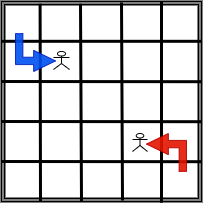

The diagram above was exported from draw.io. Its source (the exported page's mxGraphModel, read from the mxfile embedded in the PNG):
<mxGraphModel dx="419" dy="235" grid="1" gridSize="10" guides="1" tooltips="1" connect="1" arrows="1" fold="1" page="1" pageScale="1" pageWidth="850" pageHeight="1100" math="0" shadow="0">
  <root>
    <mxCell id="0" />
    <mxCell id="1" parent="0" />
    <mxCell id="V0jM1GNnC2SOxIMjzdZg-60" value="" style="shape=ext;double=1;whiteSpace=wrap;html=1;aspect=fixed;strokeWidth=2;perimeterSpacing=0;strokeColor=default;rounded=0;shadow=0;glass=0;" parent="1" vertex="1">
      <mxGeometry x="80" y="120" width="200" height="200" as="geometry" />
    </mxCell>
    <mxCell id="nl02HIdmpVSFscuwEfDp-1" value="" style="endArrow=none;html=1;rounded=0;entryX=0.193;entryY=0.011;entryDx=0;entryDy=0;entryPerimeter=0;strokeWidth=3;" edge="1" parent="1" target="V0jM1GNnC2SOxIMjzdZg-60">
      <mxGeometry width="50" height="50" relative="1" as="geometry">
        <mxPoint x="119" y="320" as="sourcePoint" />
        <mxPoint x="270" y="180" as="targetPoint" />
      </mxGeometry>
    </mxCell>
    <mxCell id="nl02HIdmpVSFscuwEfDp-3" value="" style="endArrow=none;html=1;rounded=0;entryX=0.395;entryY=0.011;entryDx=0;entryDy=0;entryPerimeter=0;strokeWidth=3;" edge="1" parent="1" target="V0jM1GNnC2SOxIMjzdZg-60">
      <mxGeometry width="50" height="50" relative="1" as="geometry">
        <mxPoint x="160" y="320" as="sourcePoint" />
        <mxPoint x="270" y="180" as="targetPoint" />
      </mxGeometry>
    </mxCell>
    <mxCell id="nl02HIdmpVSFscuwEfDp-4" value="" style="endArrow=none;html=1;rounded=0;entryX=0.395;entryY=0.011;entryDx=0;entryDy=0;entryPerimeter=0;strokeWidth=3;" edge="1" parent="1">
      <mxGeometry width="50" height="50" relative="1" as="geometry">
        <mxPoint x="201" y="319" as="sourcePoint" />
        <mxPoint x="200" y="121" as="targetPoint" />
      </mxGeometry>
    </mxCell>
    <mxCell id="nl02HIdmpVSFscuwEfDp-5" value="" style="endArrow=none;html=1;rounded=0;entryX=0.395;entryY=0.011;entryDx=0;entryDy=0;entryPerimeter=0;strokeWidth=3;exitX=0.8;exitY=1.006;exitDx=0;exitDy=0;exitPerimeter=0;" edge="1" parent="1" source="V0jM1GNnC2SOxIMjzdZg-60">
      <mxGeometry width="50" height="50" relative="1" as="geometry">
        <mxPoint x="241" y="318" as="sourcePoint" />
        <mxPoint x="240" y="120" as="targetPoint" />
      </mxGeometry>
    </mxCell>
    <mxCell id="nl02HIdmpVSFscuwEfDp-6" value="" style="endArrow=none;html=1;rounded=0;entryX=0.007;entryY=0.199;entryDx=0;entryDy=0;entryPerimeter=0;strokeWidth=3;exitX=0.998;exitY=0.199;exitDx=0;exitDy=0;exitPerimeter=0;" edge="1" parent="1" source="V0jM1GNnC2SOxIMjzdZg-60">
      <mxGeometry width="50" height="50" relative="1" as="geometry">
        <mxPoint x="270" y="160" as="sourcePoint" />
        <mxPoint x="80.00000000000003" y="159.8" as="targetPoint" />
      </mxGeometry>
    </mxCell>
    <mxCell id="nl02HIdmpVSFscuwEfDp-7" value="" style="endArrow=none;html=1;rounded=0;entryX=0.007;entryY=0.199;entryDx=0;entryDy=0;entryPerimeter=0;strokeWidth=3;exitX=0.998;exitY=0.199;exitDx=0;exitDy=0;exitPerimeter=0;" edge="1" parent="1">
      <mxGeometry width="50" height="50" relative="1" as="geometry">
        <mxPoint x="280" y="200.2" as="sourcePoint" />
        <mxPoint x="80.00000000000003" y="200" as="targetPoint" />
      </mxGeometry>
    </mxCell>
    <mxCell id="nl02HIdmpVSFscuwEfDp-8" value="" style="endArrow=none;html=1;rounded=0;entryX=0.007;entryY=0.199;entryDx=0;entryDy=0;entryPerimeter=0;strokeWidth=3;exitX=0.998;exitY=0.199;exitDx=0;exitDy=0;exitPerimeter=0;" edge="1" parent="1">
      <mxGeometry width="50" height="50" relative="1" as="geometry">
        <mxPoint x="280" y="240.2" as="sourcePoint" />
        <mxPoint x="80.00000000000003" y="240" as="targetPoint" />
      </mxGeometry>
    </mxCell>
    <mxCell id="nl02HIdmpVSFscuwEfDp-9" value="" style="endArrow=none;html=1;rounded=0;entryX=0.007;entryY=0.199;entryDx=0;entryDy=0;entryPerimeter=0;strokeWidth=3;exitX=0.998;exitY=0.199;exitDx=0;exitDy=0;exitPerimeter=0;" edge="1" parent="1">
      <mxGeometry width="50" height="50" relative="1" as="geometry">
        <mxPoint x="280" y="280.2" as="sourcePoint" />
        <mxPoint x="80.00000000000003" y="280" as="targetPoint" />
      </mxGeometry>
    </mxCell>
    <mxCell id="nl02HIdmpVSFscuwEfDp-10" value="Mazen" style="shape=umlActor;verticalLabelPosition=bottom;verticalAlign=middle;html=1;outlineConnect=0;fontStyle=1;fontSize=5;labelPosition=center;align=center;container=0;snapToPoint=0;treeMoving=1;noLabel=1;" vertex="1" parent="1">
      <mxGeometry x="132" y="170" width="16" height="18" as="geometry" />
    </mxCell>
    <mxCell id="nl02HIdmpVSFscuwEfDp-15" value="Mahmoud" style="shape=umlActor;verticalLabelPosition=bottom;verticalAlign=middle;html=1;outlineConnect=0;fontStyle=1;fontSize=5;labelPosition=center;align=center;container=0;snapToPoint=0;treeMoving=1;noLabel=1;" vertex="1" parent="1">
      <mxGeometry x="211" y="252" width="15" height="18" as="geometry" />
    </mxCell>
    <mxCell id="nl02HIdmpVSFscuwEfDp-16" value="" style="html=1;shadow=0;dashed=0;align=center;verticalAlign=middle;shape=mxgraph.arrows2.bendArrow;dy=3.69;dx=21.86;notch=0.24;arrowHead=21.19;rounded=0;fillColor=#0050ef;strokeColor=#001DBC;opacity=90;fontColor=#ffffff;direction=west;flipH=1;" vertex="1" parent="1">
      <mxGeometry x="94" y="152" width="40" height="38" as="geometry" />
    </mxCell>
    <mxCell id="nl02HIdmpVSFscuwEfDp-19" value="" style="html=1;shadow=0;dashed=0;align=center;verticalAlign=middle;shape=mxgraph.arrows2.bendArrow;dy=3.69;dx=21.86;notch=0.24;arrowHead=21.19;rounded=0;fillColor=#e51400;strokeColor=#B20000;opacity=90;fontColor=#ffffff;direction=east;flipH=1;" vertex="1" parent="1">
      <mxGeometry x="225" y="252" width="40" height="38" as="geometry" />
    </mxCell>
  </root>
</mxGraphModel>